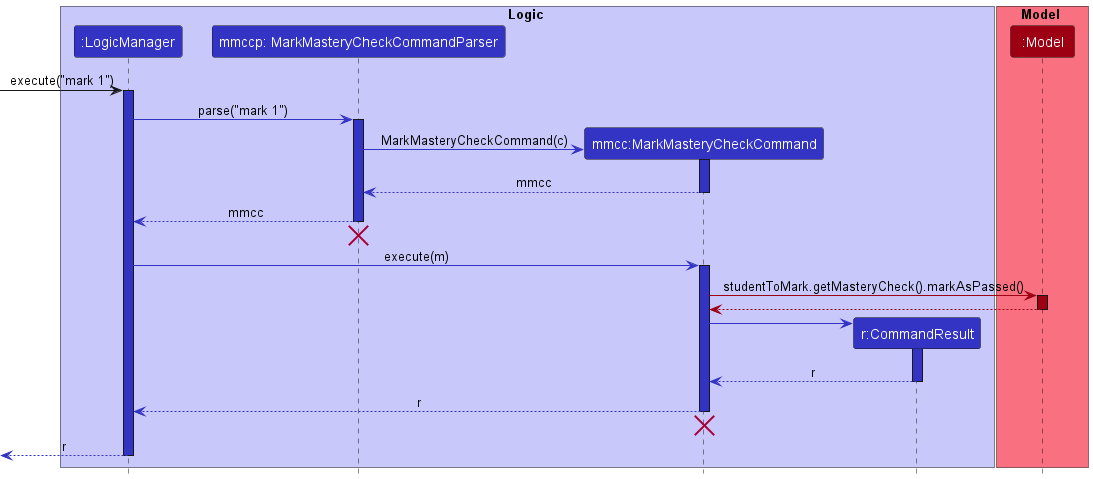

The diagram above was rendered by PlantUML. Its source (embedded in the PNG):
@startuml
!include style.puml

box Logic LOGIC_COLOR_T1
Participant ":LogicManager" as logicManager LOGIC_COLOR
Participant "mmccp: MarkMasteryCheckCommandParser" as MarkMasteryCheckCommandParser LOGIC_COLOR
Participant "mmcc:MarkMasteryCheckCommand" as MarkMasteryCheckCommand LOGIC_COLOR
Participant "r:CommandResult" as commandResult LOGIC_COLOR
end box

box Model MODEL_COLOR_T1
Participant ":Model" as model MODEL_COLOR
end box

[-> logicManager : execute("mark 1")
activate logicManager LOGIC_COLOR

logicManager -[LOGIC_COLOR]> MarkMasteryCheckCommandParser : parse("mark 1")
activate MarkMasteryCheckCommandParser LOGIC_COLOR

create MarkMasteryCheckCommand
MarkMasteryCheckCommandParser -[LOGIC_COLOR]> MarkMasteryCheckCommand : MarkMasteryCheckCommand(c)
activate MarkMasteryCheckCommand LOGIC_COLOR

MarkMasteryCheckCommand --[LOGIC_COLOR]> MarkMasteryCheckCommandParser : mmcc
deactivate MarkMasteryCheckCommand

MarkMasteryCheckCommandParser --[LOGIC_COLOR]> logicManager : mmcc
deactivate MarkMasteryCheckCommandParser

'Hidden arrow to position the destroy marker below the end of the activation bar.
MarkMasteryCheckCommandParser -[hidden]-> logicManager
destroy MarkMasteryCheckCommandParser

logicManager -[LOGIC_COLOR]> MarkMasteryCheckCommand : execute(m)
activate MarkMasteryCheckCommand LOGIC_COLOR

MarkMasteryCheckCommand -[MODEL_COLOR]> model : studentToMark.getMasteryCheck().markAsPassed()
activate model MODEL_COLOR

model --[MODEL_COLOR]> MarkMasteryCheckCommand
deactivate model

create commandResult
MarkMasteryCheckCommand -[LOGIC_COLOR]> commandResult
activate commandResult LOGIC_COLOR

commandResult --[LOGIC_COLOR]> MarkMasteryCheckCommand : r
deactivate commandResult

MarkMasteryCheckCommand --[LOGIC_COLOR]> logicManager : r
deactivate MarkMasteryCheckCommand

'Hidden arrow to position the destroy marker below the end of the activation bar.
MarkMasteryCheckCommand -[hidden]-> logicManager
destroy MarkMasteryCheckCommand

[<[LOGIC_COLOR]-- logicManager : r

deactivate logicManager
@enduml